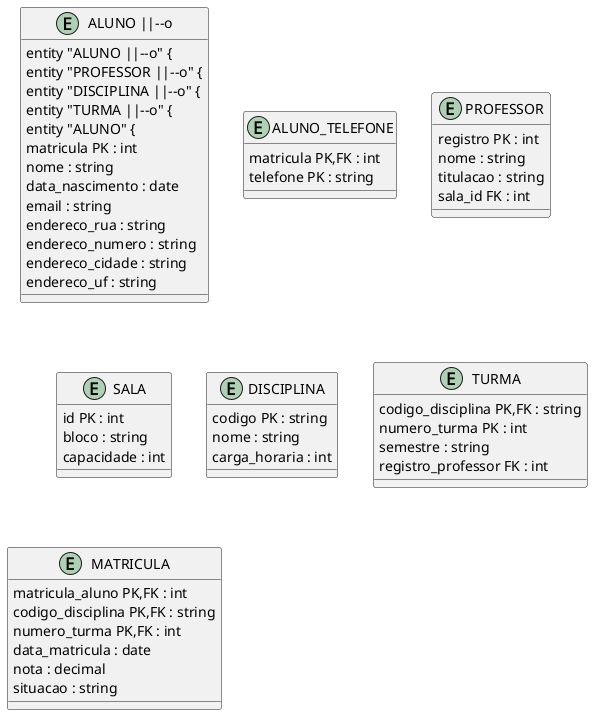

The diagram above was rendered by PlantUML. Its source (embedded in the PNG):
@startuml
' Convertido de: BD-07-MapeamentoLogico.mmd
' Visualizar em: https://plantuml.com/

' ER Diagram - PlantUML nao suporta nativamente erDiagram
' Use a sintaxe class ou object para representar entidades

entity "ALUNO ||--o" {
entity "ALUNO ||--o" {
' relationship: PROFESSOR |o--|| SALA : ocupa
entity "PROFESSOR ||--o" {
entity "DISCIPLINA ||--o" {
entity "TURMA ||--o" {
entity "ALUNO" {
  matricula PK : int
  nome : string
  data_nascimento : date
  email : string
  endereco_rua : string
  endereco_numero : string
  endereco_cidade : string
  endereco_uf : string
}
entity "ALUNO_TELEFONE" {
  matricula PK,FK : int
  telefone PK : string
}
entity "PROFESSOR" {
  registro PK : int
  nome : string
  titulacao : string
  sala_id FK : int
}
entity "SALA" {
  id PK : int
  bloco : string
  capacidade : int
}
entity "DISCIPLINA" {
  codigo PK : string
  nome : string
  carga_horaria : int
}
entity "TURMA" {
  codigo_disciplina PK,FK : string
  numero_turma PK : int
  semestre : string
  registro_professor FK : int
}
entity "MATRICULA" {
  matricula_aluno PK,FK : int
  codigo_disciplina PK,FK : string
  numero_turma PK,FK : int
  data_matricula : date
  nota : decimal
  situacao : string
}
@enduml